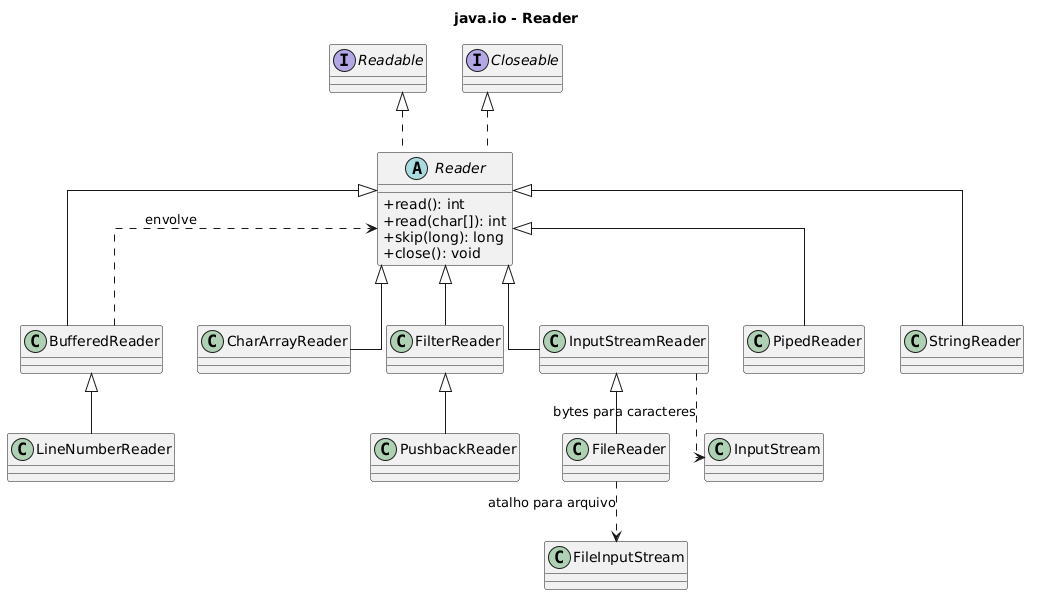

The diagram above was rendered by PlantUML. Its source (embedded in the PNG):
@startuml
title java.io - Reader

skinparam classAttributeIconSize 0
skinparam linetype ortho

interface Readable
interface Closeable

abstract class Reader {
  +read(): int
  +read(char[]): int
  +skip(long): long
  +close(): void
}

class BufferedReader
class CharArrayReader
class FilterReader
class InputStreamReader
class FileReader
class PipedReader
class StringReader
class PushbackReader
class LineNumberReader

Readable <|.. Reader
Closeable <|.. Reader

Reader <|-- BufferedReader
Reader <|-- CharArrayReader
Reader <|-- FilterReader
Reader <|-- InputStreamReader
Reader <|-- PipedReader
Reader <|-- StringReader

InputStreamReader <|-- FileReader
FilterReader <|-- PushbackReader
BufferedReader <|-- LineNumberReader

BufferedReader ..> Reader : envolve
InputStreamReader ..> InputStream : bytes para caracteres
FileReader ..> FileInputStream : atalho para arquivo

@enduml